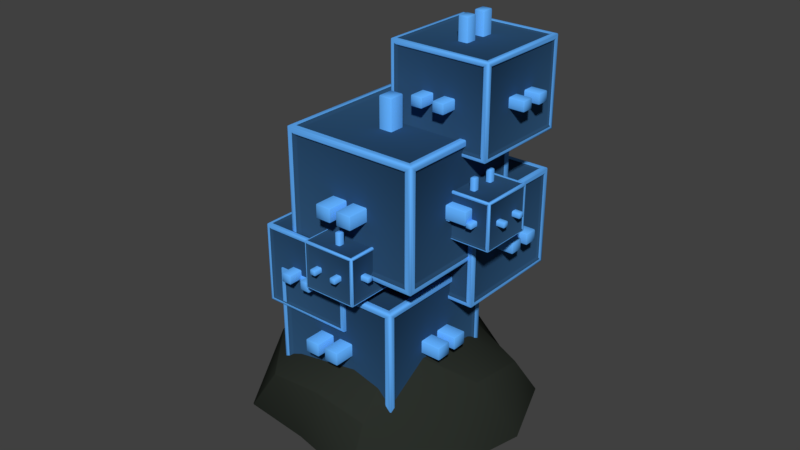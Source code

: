# Source: Silicon.blend  (saved by Blender 2.79.0; exported with 4.5.12 LTS)
import bpy
from mathutils import Matrix  # noqa: F401  (used for matrix-valued properties, if any)

bpy.ops.wm.read_factory_settings(use_empty=True)
scene = bpy.context.scene
scene.name = 'Scene'

# ---- collections
col_collection_1 = bpy.data.collections.new('Collection 1'); scene.collection.children.link(col_collection_1)

# ---- materials (node trees are filled in below, after node groups)
mat_silicon2 = bpy.data.materials.new('Silicon2')
mat_silicon2.alpha_threshold = 0.0
mat_silicon2.use_transparent_shadow = False
mat_silicon2.diffuse_color = (0.1225, 0.4387, 1.0, 1.0)
mat_silicon2.roughness = 0.5
mat_silicon = bpy.data.materials.new('Silicon')
mat_silicon.alpha_threshold = 0.0
mat_silicon.use_transparent_shadow = False
mat_silicon.diffuse_color = (0.02637, 0.08299, 0.1789, 1.0)
mat_silicon.roughness = 0.5
mat_rock = bpy.data.materials.new('Rock')
mat_rock.alpha_threshold = 0.0
mat_rock.use_transparent_shadow = False
mat_rock.diffuse_color = (0.02418, 0.02909, 0.02332, 1.0)
mat_rock.roughness = 0.5

# ---- material node trees

# ---- world
world_world = bpy.data.worlds.new('World'); scene.world = world_world
world_world.color = (0.05088, 0.05088, 0.05088)
world_world.use_sun_shadow = False
world_world.sun_shadow_jitter_overblur = 0.0
world_world.cycles.sampling_method = 'MANUAL'

# ---- meshes
me_plane_002 = bpy.data.meshes.new('Plane.002')
me_plane_002.from_pydata([(0.01103, -0.1716, 0.4229), (-0.1634, -0.1716, 0.4229), (0.01103, 0.002837, 0.4229), (-0.1634, 0.002837, 0.4229), (-0.1634, 0.0118, 0.2652), (0.01103, 0.0118, 0.2652), (-0.1634, 0.0118, 0.4152), (0.01103, 0.0118, 0.4152), (0.01999, 0.002837, 0.2652), (0.01999, -0.1716, 0.2652), (0.01999, 0.002837, 0.4152), (0.01999, -0.1716, 0.4152), (-0.1723, -0.1716, 0.2652), (-0.1723, 0.002837, 0.2652), (-0.1723, -0.1716, 0.4152), (-0.1723, 0.002837, 0.4152), (-0.1634, 0.002837, 0.2575), (-0.1634, -0.1716, 0.2575), (0.01103, 0.002837, 0.2575), (0.01103, -0.1716, 0.2575), (0.01103, -0.1805, 0.2652), (-0.1634, -0.1805, 0.2652), (0.01103, -0.1805, 0.4152), (-0.1634, -0.1805, 0.4152), (-0.02181, -0.1141, 0.3621), (0.08018, -0.1141, 0.3621), (-0.02181, -0.1141, 0.4498), (0.08018, -0.1141, 0.4498), (-0.02181, -0.1194, 0.3576), (-0.02181, -0.2214, 0.3576), (0.08018, -0.1194, 0.3576), (0.08018, -0.2214, 0.3576), (0.08542, -0.1194, 0.3621), (0.08542, -0.2214, 0.3621), (0.08542, -0.1194, 0.4498), (0.08542, -0.2214, 0.4498), (0.08018, -0.2266, 0.3621), (-0.02181, -0.2266, 0.3621), (0.08018, -0.2266, 0.4498), (-0.02181, -0.2266, 0.4498), (0.08018, -0.2214, 0.4544), (-0.02181, -0.2214, 0.4544), (0.08018, -0.1194, 0.4544), (-0.02181, -0.1194, 0.4544), (-0.02705, -0.2214, 0.3621), (-0.02705, -0.1194, 0.3621), (-0.02705, -0.2214, 0.4498), (-0.02705, -0.1194, 0.4498), (-0.1008, 0.2811, 0.4527), (0.01881, 0.2811, 0.4527), (-0.1008, 0.2811, 0.5555), (0.01881, 0.2811, 0.5555), (-0.1008, 0.275, 0.4474), (-0.1008, 0.1554, 0.4474), (0.01881, 0.275, 0.4474), (0.01881, 0.1554, 0.4474), (0.02496, 0.275, 0.4527), (0.02496, 0.1554, 0.4527), (0.02496, 0.275, 0.5555), (0.02496, 0.1554, 0.5555), (0.01881, 0.1492, 0.4527), (-0.1008, 0.1492, 0.4527), (0.01881, 0.1492, 0.5555), (-0.1008, 0.1492, 0.5555), (0.01881, 0.1554, 0.5608), (-0.1008, 0.1554, 0.5608), (0.01881, 0.275, 0.5608), (-0.1008, 0.275, 0.5608), (-0.107, 0.1554, 0.4527), (-0.107, 0.275, 0.4527), (-0.107, 0.1554, 0.5555), (-0.107, 0.275, 0.5555), (0.1496, 0.05815, 0.4561), (0.1496, -0.04267, 0.4561), (0.2504, 0.05815, 0.4561), (0.2504, -0.04267, 0.4561), (0.2504, -0.04267, 0.5517), (0.1496, -0.04267, 0.5517), (0.2504, 0.05815, 0.5517), (0.1496, 0.05815, 0.5517), (0.2556, 0.05815, 0.4605), (0.2556, -0.04267, 0.4605), (0.2556, 0.05815, 0.5472), (0.2556, -0.04267, 0.5472), (0.1444, -0.04267, 0.4605), (0.1444, 0.05815, 0.4605), (0.1444, -0.04267, 0.5472), (0.1444, 0.05815, 0.5472), (0.1496, 0.06333, 0.4605), (0.2504, 0.06333, 0.4605), (0.1496, 0.06333, 0.5472), (0.2504, 0.06333, 0.5472), (0.2504, -0.04785, 0.4605), (0.1496, -0.04785, 0.4605), (0.2504, -0.04785, 0.5472), (0.1496, -0.04785, 0.5472), (0.02014, 0.1821, 0.6144), (0.02014, -0.008998, 0.6144), (0.2113, 0.1821, 0.6144), (0.2113, -0.008998, 0.6144), (0.2113, -0.008998, 0.7957), (0.02014, -0.008998, 0.7957), (0.2113, 0.1821, 0.7957), (0.02014, 0.1821, 0.7957), (0.2211, 0.1821, 0.6229), (0.2211, -0.008998, 0.6229), (0.2211, 0.1821, 0.7872), (0.2211, -0.008998, 0.7872), (0.01032, -0.008998, 0.6229), (0.01032, 0.1821, 0.6229), (0.01032, -0.008998, 0.7872), (0.01032, 0.1821, 0.7872), (0.02014, 0.1919, 0.6229), (0.2113, 0.1919, 0.6229), (0.02014, 0.1919, 0.7872), (0.2113, 0.1919, 0.7872), (0.2113, -0.01882, 0.6229), (0.02014, -0.01882, 0.6229), (0.2113, -0.01882, 0.7872), (0.02014, -0.01882, 0.7872), (0.1604, -0.1683, 0.4055), (-0.0981, -0.1683, 0.4055), (0.1604, -0.1683, 0.6278), (-0.0981, -0.1683, 0.6278), (-0.0981, 0.1167, 0.4055), (0.1604, 0.1167, 0.4055), (-0.0981, 0.1167, 0.6278), (0.1604, 0.1167, 0.6278), (-0.1114, -0.1551, 0.4055), (-0.1114, 0.1034, 0.4055), (-0.1114, -0.1551, 0.6278), (-0.1114, 0.1034, 0.6278), (0.1737, 0.1034, 0.4055), (0.1737, -0.1551, 0.4055), (0.1737, 0.1034, 0.6278), (0.1737, -0.1551, 0.6278), (0.1604, -0.1551, 0.6392), (-0.0981, -0.1551, 0.6392), (0.1604, 0.1034, 0.6392), (-0.0981, 0.1034, 0.6392), (-0.0981, 0.1034, 0.3941), (-0.0981, -0.1551, 0.3941), (0.1604, 0.1034, 0.3941), (0.1604, -0.1551, 0.3941), (-0.04281, 0.2315, 0.2926), (-0.04281, 0.01473, 0.2926), (0.174, 0.2315, 0.2926), (0.174, 0.01473, 0.2926), (0.174, 0.01473, 0.4982), (-0.04281, 0.01473, 0.4982), (0.174, 0.2315, 0.4982), (-0.04281, 0.2315, 0.4982), (0.1851, 0.2315, 0.3021), (0.1851, 0.01473, 0.3021), (0.1851, 0.2315, 0.4886), (0.1851, 0.01473, 0.4886), (-0.05395, 0.01473, 0.3021), (-0.05395, 0.2315, 0.3021), (-0.05395, 0.01473, 0.4886), (-0.05395, 0.2315, 0.4886), (-0.04281, 0.2427, 0.3021), (0.174, 0.2427, 0.3021), (-0.04281, 0.2427, 0.4886), (0.174, 0.2427, 0.4886), (0.174, 0.003589, 0.3021), (-0.04281, 0.003589, 0.3021), (0.174, 0.003589, 0.4886), (-0.04281, 0.003589, 0.4886), (-0.1259, 0.08163, 0.09998), (-0.1259, -0.1653, 0.09998), (0.1211, 0.08163, 0.09998), (0.1211, -0.1653, 0.09998), (0.1211, -0.1653, 0.3342), (-0.1259, -0.1653, 0.3342), (0.1211, 0.08163, 0.3342), (-0.1259, 0.08163, 0.3342), (0.1338, 0.08163, 0.1109), (0.1338, -0.1653, 0.1109), (0.1338, 0.08163, 0.3233), (0.1338, -0.1653, 0.3233), (-0.1386, -0.1653, 0.1109), (-0.1386, 0.08163, 0.1109), (-0.1386, -0.1653, 0.3233), (-0.1386, 0.08163, 0.3233), (-0.1259, 0.09432, 0.1109), (0.1211, 0.09432, 0.1109), (-0.1259, 0.09432, 0.3233), (0.1211, 0.09432, 0.3233), (0.1211, -0.178, 0.1109), (-0.1259, -0.178, 0.1109), (0.1211, -0.178, 0.3233), (-0.1259, -0.178, 0.3233), (0.1268, -0.05255, 0.6941), (0.1268, 0.2257, 0.6941), (0.2541, 0.04931, 0.6941), (-0.02406, 0.04931, 0.6941), (0.2541, 0.09833, 0.6941), (-0.02406, 0.09833, 0.6941), (0.1268, 0.2257, 0.716), (0.1268, -0.05255, 0.716), (0.0778, 0.2257, 0.716), (0.0778, -0.05255, 0.716), (0.2541, 0.04931, 0.716), (-0.02406, 0.04931, 0.716), (0.1033, 0.2257, 0.6941), (0.1033, -0.05255, 0.6941), (-0.02406, 0.07479, 0.6941), (0.2541, 0.07479, 0.6941), (0.2541, 0.1238, 0.716), (-0.02406, 0.1238, 0.716), (0.2541, 0.07479, 0.716), (-0.02406, 0.07479, 0.716), (0.1523, 0.2257, 0.716), (0.1523, -0.05255, 0.716), (0.1033, -0.05255, 0.716), (0.1523, 0.2257, 0.6941), (0.1523, -0.05255, 0.6941), (0.1033, 0.2257, 0.716), (0.2541, 0.09833, 0.716), (-0.02406, 0.09833, 0.716), (-0.02406, 0.1238, 0.6941), (0.2541, 0.1238, 0.6941), (0.0778, -0.05255, 0.6941), (0.0778, 0.2257, 0.6941), (0.1681, 0.08086, 0.498), (0.1815, 0.08086, 0.498), (0.2306, 0.08086, 0.5096), (0.2306, 0.08086, 0.498), (0.1681, -0.06584, 0.5096), (0.1815, -0.06584, 0.5096), (0.1815, 0.08086, 0.5096), (0.2171, 0.08086, 0.5096), (0.2306, -0.06584, 0.5096), (0.2306, -0.06584, 0.498), (0.2727, 0.03874, 0.498), (0.2727, 0.0253, 0.498), (0.2727, -0.02371, 0.5096), (0.2727, -0.02371, 0.498), (0.126, 0.03874, 0.5096), (0.126, 0.0253, 0.5096), (0.2171, -0.06584, 0.498), (0.2171, -0.06584, 0.5096), (0.1681, -0.06584, 0.498), (0.2727, 0.0253, 0.5096), (0.2727, -0.01028, 0.5096), (0.126, -0.02371, 0.5096), (0.126, -0.02371, 0.498), (0.126, -0.01028, 0.5096), (0.1815, -0.06584, 0.498), (0.126, -0.01028, 0.498), (0.126, 0.03874, 0.498), (-0.01125, 0.1623, 0.5019), (0.02321, 0.1623, 0.5019), (0.07222, 0.1623, 0.5315), (0.07222, 0.1623, 0.5019), (-0.01125, -0.214, 0.5315), (0.02321, -0.214, 0.5315), (0.126, 0.0253, 0.498), (0.2171, 0.08086, 0.498), (0.02321, 0.1623, 0.5315), (0.03777, 0.1623, 0.5315), (0.07222, -0.214, 0.5315), (0.07222, -0.214, 0.5019), (-0.01125, -0.214, 0.5019), (0.2186, -0.0331, 0.5315), (0.2186, -0.06756, 0.5315), (0.2186, -0.0331, 0.5019), (0.2186, -0.06756, 0.5019), (0.03777, -0.214, 0.5019), (0.03777, -0.214, 0.5315), (0.2186, 0.01592, 0.5019), (0.2186, -0.01854, 0.5019), (0.2186, 0.01592, 0.5315), (0.2186, -0.01854, 0.5315), (-0.1577, -0.0331, 0.5315), (-0.1577, -0.06756, 0.5315), (-0.1577, -0.0331, 0.5019), (-0.1577, -0.06756, 0.5019), (-0.1577, 0.01592, 0.5315), (-0.1577, -0.01854, 0.5315), (-0.1577, 0.01592, 0.5019), (-0.1577, -0.01854, 0.5019), (0.02321, -0.214, 0.5019), (-0.01125, 0.1623, 0.5315), (0.03777, 0.1623, 0.5019), (0.2727, -0.01028, 0.498), (0.2727, 0.03874, 0.5096), (0.1681, 0.08086, 0.5096), (0.07499, -0.03468, 0.3829), (0.07499, 0.2809, 0.3829), (0.2227, 0.08417, 0.3829), (-0.09287, 0.08417, 0.3829), (0.2227, 0.1332, 0.3829), (-0.09287, 0.1332, 0.3829), (0.07499, 0.2809, 0.4078), (0.07499, -0.03468, 0.4078), (0.02597, 0.2809, 0.4078), (0.02597, -0.03468, 0.4078), (0.2227, 0.08417, 0.4078), (-0.09287, 0.08417, 0.4078), (0.05488, 0.2809, 0.3829), (0.05488, -0.03468, 0.3829), (-0.09287, 0.1131, 0.3829), (0.2227, 0.1131, 0.3829), (0.2227, 0.1621, 0.4078), (-0.09287, 0.1621, 0.4078), (0.2227, 0.1131, 0.4078), (-0.09287, 0.1131, 0.4078), (0.1039, 0.2809, 0.4078), (0.1039, -0.03468, 0.4078), (0.05488, -0.03468, 0.4078), (0.1039, 0.2809, 0.3829), (0.1039, -0.03468, 0.3829), (0.05488, 0.2809, 0.4078), (0.2227, 0.1332, 0.4078), (-0.09287, 0.1332, 0.4078), (-0.09287, 0.1621, 0.3829), (0.2227, 0.1621, 0.3829), (0.02597, -0.03468, 0.3829), (0.02597, 0.2809, 0.3829), (0.04624, -0.2446, 0.4002), (0.04624, -0.09613, 0.4002), (0.1028, -0.2017, 0.4002), (-0.0457, -0.2017, 0.4002), (0.1028, -0.1527, 0.4002), (-0.0457, -0.1527, 0.4002), (0.04624, -0.09613, 0.4118), (0.04624, -0.2446, 0.4118), (-0.002774, -0.09613, 0.4118), (-0.002774, -0.2446, 0.4118), (0.1028, -0.2017, 0.4118), (-0.0457, -0.2017, 0.4118), (0.01082, -0.09613, 0.4002), (0.01082, -0.2446, 0.4002), (-0.0457, -0.1881, 0.4002), (0.1028, -0.1881, 0.4002), (0.1028, -0.1391, 0.4118), (-0.0457, -0.1391, 0.4118), (0.1028, -0.1881, 0.4118), (-0.0457, -0.1881, 0.4118), (0.05984, -0.09613, 0.4118), (0.05984, -0.2446, 0.4118), (0.01082, -0.2446, 0.4118), (0.05984, -0.09613, 0.4002), (0.05984, -0.2446, 0.4002), (0.01082, -0.09613, 0.4118), (0.1028, -0.1527, 0.4118), (-0.0457, -0.1527, 0.4118), (-0.0457, -0.1391, 0.4002), (0.1028, -0.1391, 0.4002), (-0.002774, -0.2446, 0.4002), (-0.002774, -0.09613, 0.4002), (-0.02512, 0.1281, 0.4972), (-0.02512, 0.3023, 0.4972), (0.04541, 0.1827, 0.4972), (-0.1287, 0.1827, 0.4972), (0.04541, 0.2317, 0.4972), (-0.1287, 0.2317, 0.4972), (-0.02512, 0.3023, 0.5109), (-0.02512, 0.1281, 0.5109), (-0.07414, 0.3023, 0.5109), (-0.07414, 0.1281, 0.5109), (0.04541, 0.1827, 0.5109), (-0.1287, 0.1827, 0.5109), (-0.05819, 0.3023, 0.4972), (-0.05819, 0.1281, 0.4972), (-0.1287, 0.1986, 0.4972), (0.04541, 0.1986, 0.4972), (0.04541, 0.2477, 0.5109), (-0.1287, 0.2477, 0.5109), (0.04541, 0.1986, 0.5109), (-0.1287, 0.1986, 0.5109), (-0.009177, 0.3023, 0.5109), (-0.009177, 0.1281, 0.5109), (-0.05819, 0.1281, 0.5109), (-0.009177, 0.3023, 0.4972), (-0.009177, 0.1281, 0.4972), (-0.05819, 0.3023, 0.5109), (0.04541, 0.2317, 0.5109), (-0.1287, 0.2317, 0.5109), (-0.1287, 0.2477, 0.4972), (0.04541, 0.2477, 0.4972), (-0.07414, 0.1281, 0.4972), (-0.07414, 0.3023, 0.4972), (0.004967, -0.2216, 0.2029), (0.004967, 0.1379, 0.2029), (0.1767, -0.08283, 0.2029), (-0.1828, -0.08283, 0.2029), (0.1767, -0.03381, 0.2029), (-0.1828, -0.03381, 0.2029), (0.004967, 0.1379, 0.2312), (0.004967, -0.2216, 0.2312), (-0.04405, 0.1379, 0.2312), (-0.04405, -0.2216, 0.2312), (0.1767, -0.08283, 0.2312), (-0.1828, -0.08283, 0.2312), (-0.01112, 0.1379, 0.2029), (-0.01112, -0.2216, 0.2029), (-0.1828, -0.0499, 0.2029), (0.1767, -0.0499, 0.2029), (0.1767, -0.0008872, 0.2312), (-0.1828, -0.0008872, 0.2312), (0.1767, -0.0499, 0.2312), (-0.1828, -0.0499, 0.2312), (0.03789, 0.1379, 0.2312), (0.03789, -0.2216, 0.2312), (-0.01112, -0.2216, 0.2312), (0.03789, 0.1379, 0.2029), (0.03789, -0.2216, 0.2029), (-0.01112, 0.1379, 0.2312), (0.1767, -0.03381, 0.2312), (-0.1828, -0.03381, 0.2312), (-0.1828, -0.0008872, 0.2029), (0.1767, -0.0008872, 0.2029), (-0.04405, -0.2216, 0.2029), (-0.04405, 0.1379, 0.2029), (-0.06395, -0.2113, 0.3302), (-0.06395, 0.04258, 0.3302), (0.05012, -0.1205, 0.3302), (-0.2038, -0.1205, 0.3302), (0.05012, -0.07149, 0.3302), (-0.2038, -0.07149, 0.3302), (-0.06395, 0.04258, 0.3502), (-0.06395, -0.2113, 0.3502), (-0.113, 0.04258, 0.3502), (-0.113, -0.2113, 0.3502), (0.05012, -0.1205, 0.3502), (-0.2038, -0.1205, 0.3502), (-0.08971, 0.04258, 0.3302), (-0.08971, -0.2113, 0.3302), (-0.2038, -0.09725, 0.3302), (0.05012, -0.09725, 0.3302), (0.05012, -0.04824, 0.3502), (-0.2038, -0.04824, 0.3502), (0.05012, -0.09725, 0.3502), (-0.2038, -0.09725, 0.3502), (-0.0407, 0.04258, 0.3502), (-0.0407, -0.2113, 0.3502), (-0.08971, -0.2113, 0.3502), (-0.0407, 0.04258, 0.3302), (-0.0407, -0.2113, 0.3302), (-0.08971, 0.04258, 0.3502), (0.05012, -0.07149, 0.3502), (-0.2038, -0.07149, 0.3502), (-0.2038, -0.04824, 0.3302), (0.05012, -0.04824, 0.3302), (-0.113, -0.2113, 0.3302), (-0.113, 0.04258, 0.3302), (0.1041, 0.04931, 0.566), (0.1041, 0.04931, 0.8442), (0.1041, 0.09833, 0.566), (0.1041, 0.09833, 0.8442), (0.126, 0.04931, 0.566), (0.126, 0.04931, 0.8442), (0.1041, 0.07479, 0.8442), (0.1041, 0.07479, 0.566), (0.126, 0.1238, 0.566), (0.126, 0.1238, 0.8442), (0.126, 0.07479, 0.566), (0.126, 0.07479, 0.8442), (0.126, 0.09833, 0.566), (0.126, 0.09833, 0.8442), (0.1041, 0.1238, 0.8442), (0.1041, 0.1238, 0.566), (0.1936, 0.03874, 0.4304), (0.1936, 0.0253, 0.4304), (0.2051, -0.02371, 0.4304), (0.1936, -0.02371, 0.4304), (0.2051, 0.03874, 0.5771), (0.2051, 0.0253, 0.5771), (0.2051, 0.0253, 0.4304), (0.2051, -0.01028, 0.4304), (0.2051, -0.02371, 0.5771), (0.1936, -0.02371, 0.5771), (0.2051, -0.01028, 0.5771), (0.1936, -0.01028, 0.5771), (0.1936, 0.03874, 0.5771), (0.1936, 0.0253, 0.5771), (0.0453, -0.0331, 0.3285), (0.0453, -0.06756, 0.3285), (0.01567, -0.0331, 0.3285), (0.01567, -0.06756, 0.3285), (0.01567, 0.01592, 0.3285), (0.01567, -0.01854, 0.3285), (0.0453, 0.01592, 0.3285), (0.0453, -0.01854, 0.3285), (0.0453, -0.0331, 0.7048), (0.0453, -0.06756, 0.7048), (0.01567, -0.0331, 0.7048), (0.01567, -0.06756, 0.7048), (0.0453, 0.01592, 0.7048), (0.0453, -0.01854, 0.7048), (0.01567, 0.01592, 0.7048), (0.01567, -0.01854, 0.7048), (0.1936, -0.01028, 0.4304), (0.2051, 0.03874, 0.4304), (0.05251, 0.08417, 0.2376), (0.05251, 0.08417, 0.5532), (0.05251, 0.1332, 0.2376), (0.05251, 0.1332, 0.5532), (0.07736, 0.08417, 0.2376), (0.07736, 0.08417, 0.5532), (0.05251, 0.1131, 0.5532), (0.05251, 0.1131, 0.2376), (0.07736, 0.1621, 0.2376), (0.07736, 0.1621, 0.5532), (0.07736, 0.1131, 0.2376), (0.07736, 0.1131, 0.5532), (0.07736, 0.1332, 0.2376), (0.07736, 0.1332, 0.5532), (0.05251, 0.1621, 0.5532), (0.05251, 0.1621, 0.2376), (0.02268, -0.2017, 0.3318), (0.02268, -0.2017, 0.4802), (0.02268, -0.1527, 0.3318), (0.02268, -0.1527, 0.4802), (0.03438, -0.2017, 0.3318), (0.03438, -0.2017, 0.4802), (0.02268, -0.1881, 0.4802), (0.02268, -0.1881, 0.3318), (0.03438, -0.1391, 0.3318), (0.03438, -0.1391, 0.4802), (0.03438, -0.1881, 0.3318), (0.03438, -0.1881, 0.4802), (0.03438, -0.1527, 0.3318), (0.03438, -0.1527, 0.4802), (0.02268, -0.1391, 0.4802), (0.02268, -0.1391, 0.3318), (-0.04852, 0.1827, 0.417), (-0.04852, 0.1827, 0.5912), (-0.04852, 0.2317, 0.417), (-0.04852, 0.2317, 0.5912), (-0.0348, 0.1827, 0.417), (-0.0348, 0.1827, 0.5912), (-0.04852, 0.1986, 0.5912), (-0.04852, 0.1986, 0.417), (-0.0348, 0.2477, 0.417), (-0.0348, 0.2477, 0.5912), (-0.0348, 0.1986, 0.417), (-0.0348, 0.1986, 0.5912), (-0.0348, 0.2317, 0.417), (-0.0348, 0.2317, 0.5912), (-0.04852, 0.2477, 0.5912), (-0.04852, 0.2477, 0.417), (-0.01723, -0.08283, 0.03731), (-0.01723, -0.08283, 0.3969), (-0.01723, -0.03381, 0.03731), (-0.01723, -0.03381, 0.3969), (0.01108, -0.08283, 0.03731), (0.01108, -0.08283, 0.3969), (-0.01723, -0.0499, 0.3969), (-0.01723, -0.0499, 0.03731), (0.01108, -0.0008872, 0.03731), (0.01108, -0.0008872, 0.3969), (0.01108, -0.0499, 0.03731), (0.01108, -0.0499, 0.3969), (0.01108, -0.03381, 0.03731), (0.01108, -0.03381, 0.3969), (-0.01723, -0.0008872, 0.3969), (-0.01723, -0.0008872, 0.03731), (-0.08683, -0.1205, 0.2133), (-0.08683, -0.1205, 0.4672), (-0.08683, -0.07149, 0.2133), (-0.08683, -0.07149, 0.4672), (-0.06683, -0.1205, 0.2133), (-0.06683, -0.1205, 0.4672), (-0.08683, -0.09725, 0.4672), (-0.08683, -0.09725, 0.2133), (-0.06683, -0.04824, 0.2133), (-0.06683, -0.04824, 0.4672), (-0.06683, -0.09725, 0.2133), (-0.06683, -0.09725, 0.4672), (-0.06683, -0.07149, 0.2133), (-0.06683, -0.07149, 0.4672), (-0.08683, -0.04824, 0.4672), (-0.08683, -0.04824, 0.2133), (-0.1762, -0.1843, 0.4262), (0.0238, -0.1843, 0.4262), (0.0238, -0.1843, 0.2542), (-0.1762, 0.01561, 0.4262), (-0.1762, -0.1843, 0.2542), (0.0238, 0.01561, 0.4262), (0.0238, 0.01561, 0.2542), (-0.1762, 0.01561, 0.2542), (-0.02927, -0.1119, 0.4563), (-0.02927, -0.1119, 0.3557), (-0.02927, -0.2288, 0.3557), (-0.02927, -0.2288, 0.4563), (0.08765, -0.1119, 0.3557), (0.08765, -0.1119, 0.4563), (0.08765, -0.2288, 0.4563), (0.08765, -0.2288, 0.3557), (-0.1096, 0.2838, 0.5631), (-0.1096, 0.2838, 0.4451), (-0.1096, 0.1466, 0.4451), (-0.1096, 0.1466, 0.5631), (0.02757, 0.2838, 0.4451), (0.02757, 0.2838, 0.5631), (0.02757, 0.1466, 0.5631), (0.02757, 0.1466, 0.4451), (0.1422, 0.06553, 0.4542), (0.1422, -0.05005, 0.4542), (0.2578, -0.05005, 0.4542), (0.2578, 0.06553, 0.4542), (0.1422, 0.06553, 0.5536), (0.1422, -0.05005, 0.5536), (0.2578, -0.05005, 0.5536), (0.2578, 0.06553, 0.5536), (0.00615, 0.1961, 0.6109), (0.00615, -0.02299, 0.6109), (0.2252, -0.02299, 0.6109), (0.2252, 0.1961, 0.6109), (0.00615, 0.1961, 0.7993), (0.00615, -0.02299, 0.7993), (0.2252, -0.02299, 0.7993), (0.2252, 0.1961, 0.7993), (0.1793, -0.174, 0.6441), (0.1793, -0.174, 0.3893), (0.1793, 0.1223, 0.3893), (0.1793, 0.1223, 0.6441), (-0.117, -0.174, 0.3893), (-0.117, -0.174, 0.6441), (-0.117, 0.1223, 0.6441), (-0.117, 0.1223, 0.3893), (-0.05869, 0.2474, 0.2885), (-0.05869, -0.001146, 0.2885), (0.1899, -0.001146, 0.2885), (0.1899, 0.2474, 0.2885), (-0.05869, 0.2474, 0.5022), (-0.05869, -0.001146, 0.5022), (0.1899, -0.001146, 0.5022), (0.1899, 0.2474, 0.5022), (-0.144, 0.09972, 0.09534), (-0.144, -0.1834, 0.09534), (0.1392, -0.1834, 0.09534), (0.1392, 0.09972, 0.09534), (-0.144, 0.09972, 0.3388), (-0.144, -0.1834, 0.3388), (0.1392, -0.1834, 0.3388), (0.1392, 0.09972, 0.3388), (0.01836, -0.1789, 0.4262), (-0.1707, -0.1789, 0.4262), (0.01836, 0.01016, 0.4262), (-0.1707, 0.01016, 0.4262), (-0.1707, 0.01561, 0.2589), (0.01836, 0.01561, 0.2589), (-0.1707, 0.01561, 0.4215), (0.01836, 0.01561, 0.4215), (0.0238, 0.01016, 0.2589), (0.0238, -0.1789, 0.2589), (0.0238, 0.01016, 0.4215), (0.0238, -0.1789, 0.4215), (-0.1762, -0.1789, 0.2589), (-0.1762, 0.01016, 0.2589), (-0.1762, -0.1789, 0.4215), (-0.1762, 0.01016, 0.4215), (-0.1707, 0.01016, 0.2542), (-0.1707, -0.1789, 0.2542), (0.01836, 0.01016, 0.2542), (0.01836, -0.1789, 0.2542), (0.01836, -0.1843, 0.2589), (-0.1707, -0.1843, 0.2589), (0.01836, -0.1843, 0.4215), (-0.1707, -0.1843, 0.4215), (-0.02609, -0.1119, 0.3585), (0.08446, -0.1119, 0.3585), (-0.02609, -0.1119, 0.4535), (0.08446, -0.1119, 0.4535), (-0.02609, -0.1151, 0.3557), (-0.02609, -0.2256, 0.3557), (0.08446, -0.1151, 0.3557), (0.08446, -0.2256, 0.3557), (0.08765, -0.1151, 0.3585), (0.08765, -0.2256, 0.3585), (0.08765, -0.1151, 0.4535), (0.08765, -0.2256, 0.4535), (0.08446, -0.2288, 0.3585), (-0.02609, -0.2288, 0.3585), (0.08446, -0.2288, 0.4535), (-0.02609, -0.2288, 0.4535), (0.08446, -0.2256, 0.4563), (-0.02609, -0.2256, 0.4563), (0.08446, -0.1151, 0.4563), (-0.02609, -0.1151, 0.4563), (-0.02927, -0.2256, 0.3585), (-0.02927, -0.1151, 0.3585), (-0.02927, -0.2256, 0.4535), (-0.02927, -0.1151, 0.4535), (-0.1058, 0.2838, 0.4483), (0.02383, 0.2838, 0.4483), (-0.1058, 0.2838, 0.5598), (0.02383, 0.2838, 0.5598), (-0.1058, 0.28, 0.4451), (-0.1058, 0.1503, 0.4451), (0.02383, 0.28, 0.4451), (0.02383, 0.1503, 0.4451), (0.02757, 0.28, 0.4483), (0.02757, 0.1503, 0.4483), (0.02757, 0.28, 0.5598), (0.02757, 0.1503, 0.5598), (0.02383, 0.1466, 0.4483), (-0.1058, 0.1466, 0.4483), (0.02383, 0.1466, 0.5598), (-0.1058, 0.1466, 0.5598), (0.02383, 0.1503, 0.5631), (-0.1058, 0.1503, 0.5631), (0.02383, 0.28, 0.5631), (-0.1058, 0.28, 0.5631), (-0.1096, 0.1503, 0.4483), (-0.1096, 0.28, 0.4483), (-0.1096, 0.1503, 0.5598), (-0.1096, 0.28, 0.5598), (0.1453, 0.06238, 0.4542), (0.1453, -0.04691, 0.4542), (0.2546, 0.06238, 0.4542), (0.2546, -0.04691, 0.4542), (0.2546, -0.04691, 0.5536), (0.1453, -0.04691, 0.5536), (0.2546, 0.06238, 0.5536), (0.1453, 0.06238, 0.5536), (0.2578, 0.06238, 0.4569), (0.2578, -0.04691, 0.4569), (0.2578, 0.06238, 0.5509), (0.2578, -0.04691, 0.5509), (0.1422, -0.04691, 0.4569), (0.1422, 0.06238, 0.4569), (0.1422, -0.04691, 0.5509), (0.1422, 0.06238, 0.5509), (0.1453, 0.06553, 0.4569), (0.2546, 0.06553, 0.4569), (0.1453, 0.06553, 0.5509), (0.2546, 0.06553, 0.5509), (0.2546, -0.05005, 0.4569), (0.1453, -0.05005, 0.4569), (0.2546, -0.05005, 0.5509), (0.1453, -0.05005, 0.5509), (0.01211, 0.1901, 0.6109), (0.01211, -0.01703, 0.6109), (0.2193, 0.1901, 0.6109), (0.2193, -0.01703, 0.6109), (0.2193, -0.01703, 0.7993), (0.01211, -0.01703, 0.7993), (0.2193, 0.1901, 0.7993), (0.01211, 0.1901, 0.7993), (0.2252, 0.1901, 0.616), (0.2252, -0.01703, 0.616), (0.2252, 0.1901, 0.7941), (0.2252, -0.01703, 0.7941), (0.00615, -0.01703, 0.616), (0.00615, 0.1901, 0.616), (0.00615, -0.01703, 0.7941), (0.00615, 0.1901, 0.7941), (0.01211, 0.1961, 0.616), (0.2193, 0.1961, 0.616), (0.01211, 0.1961, 0.7941), (0.2193, 0.1961, 0.7941), (0.2193, -0.02299, 0.616), (0.01211, -0.02299, 0.616), (0.2193, -0.02299, 0.7941), (0.01211, -0.02299, 0.7941), (0.1712, -0.174, 0.3962), (-0.109, -0.174, 0.3962), (0.1712, -0.174, 0.6372), (-0.109, -0.174, 0.6372), (-0.109, 0.1223, 0.3962), (0.1712, 0.1223, 0.3962), (-0.109, 0.1223, 0.6372), (0.1712, 0.1223, 0.6372), (-0.117, -0.1659, 0.3962), (-0.117, 0.1143, 0.3962), (-0.117, -0.1659, 0.6372), (-0.117, 0.1143, 0.6372), (0.1793, 0.1143, 0.3962), (0.1793, -0.1659, 0.3962), (0.1793, 0.1143, 0.6372), (0.1793, -0.1659, 0.6372), (0.1712, -0.1659, 0.6441), (-0.109, -0.1659, 0.6441), (0.1712, 0.1143, 0.6441), (-0.109, 0.1143, 0.6441), (-0.109, 0.1143, 0.3893), (-0.109, -0.1659, 0.3893), (0.1712, 0.1143, 0.3893), (0.1712, -0.1659, 0.3893), (-0.05192, 0.2406, 0.2885), (-0.05192, 0.005621, 0.2885), (0.1831, 0.2406, 0.2885), (0.1831, 0.005621, 0.2885), (0.1831, 0.005621, 0.5022), (-0.05192, 0.005621, 0.5022), (0.1831, 0.2406, 0.5022), (-0.05192, 0.2406, 0.5022), (0.1899, 0.2406, 0.2943), (0.1899, 0.005621, 0.2943), (0.1899, 0.2406, 0.4964), (0.1899, 0.005621, 0.4964), (-0.05869, 0.005621, 0.2943), (-0.05869, 0.2406, 0.2943), (-0.05869, 0.005621, 0.4964), (-0.05869, 0.2406, 0.4964), (-0.05192, 0.2474, 0.2943), (0.1831, 0.2474, 0.2943), (-0.05192, 0.2474, 0.4964), (0.1831, 0.2474, 0.4964), (0.1831, -0.001146, 0.2943), (-0.05192, -0.001146, 0.2943), (0.1831, -0.001146, 0.4964), (-0.05192, -0.001146, 0.4964), (-0.1363, 0.09201, 0.09534), (-0.1363, -0.1757, 0.09534), (0.1314, 0.09201, 0.09534), (0.1314, -0.1757, 0.09534), (0.1314, -0.1757, 0.3388), (-0.1363, -0.1757, 0.3388), (0.1314, 0.09201, 0.3388), (-0.1363, 0.09201, 0.3388), (0.1392, 0.09201, 0.102), (0.1392, -0.1757, 0.102), (0.1392, 0.09201, 0.3322), (0.1392, -0.1757, 0.3322), (-0.144, -0.1757, 0.102), (-0.144, 0.09201, 0.102), (-0.144, -0.1757, 0.3322), (-0.144, 0.09201, 0.3322), (-0.1363, 0.09972, 0.102), (0.1314, 0.09972, 0.102), (-0.1363, 0.09972, 0.3322), (0.1314, 0.09972, 0.3322), (0.1314, -0.1834, 0.102), (-0.1363, -0.1834, 0.102), (0.1314, -0.1834, 0.3322), (-0.1363, -0.1834, 0.3322), (0.01448, -0.175, 0.4262), (-0.1668, -0.175, 0.4262), (0.01448, 0.006291, 0.4262), (-0.1668, 0.006291, 0.4262), (-0.1668, 0.01561, 0.2622), (0.01448, 0.01561, 0.2622), (-0.1668, 0.01561, 0.4182), (0.01448, 0.01561, 0.4182), (0.0238, 0.006291, 0.2622), (0.0238, -0.175, 0.2622), (0.0238, 0.006291, 0.4182), (0.0238, -0.175, 0.4182), (-0.1762, -0.175, 0.2622), (-0.1762, 0.006291, 0.2622), (-0.1762, -0.175, 0.4182), (-0.1762, 0.006291, 0.4182), (-0.1668, 0.006291, 0.2542), (-0.1668, -0.175, 0.2542), (0.01448, 0.006291, 0.2542), (0.01448, -0.175, 0.2542), (0.01448, -0.1843, 0.2622), (-0.1668, -0.1843, 0.2622), (0.01448, -0.1843, 0.4182), (-0.1668, -0.1843, 0.4182), (-0.02383, -0.1119, 0.3604), (0.0822, -0.1119, 0.3604), (-0.02383, -0.1119, 0.4516), (0.0822, -0.1119, 0.4516), (-0.02383, -0.1174, 0.3557), (-0.02383, -0.2234, 0.3557), (0.0822, -0.1174, 0.3557), (0.0822, -0.2234, 0.3557), (0.08765, -0.1174, 0.3604), (0.08765, -0.2234, 0.3604), (0.08765, -0.1174, 0.4516), (0.08765, -0.2234, 0.4516), (0.0822, -0.2288, 0.3604), (-0.02383, -0.2288, 0.3604), (0.0822, -0.2288, 0.4516), (-0.02383, -0.2288, 0.4516), (0.0822, -0.2234, 0.4563), (-0.02383, -0.2234, 0.4563), (0.0822, -0.1174, 0.4563), (-0.02383, -0.1174, 0.4563), (-0.02927, -0.2234, 0.3604), (-0.02927, -0.1174, 0.3604), (-0.02927, -0.2234, 0.4516), (-0.02927, -0.1174, 0.4516), (-0.1032, 0.2838, 0.4506), (0.02118, 0.2838, 0.4506), (-0.1032, 0.2838, 0.5576), (0.02118, 0.2838, 0.5576), (-0.1032, 0.2774, 0.4451), (-0.1032, 0.153, 0.4451), (0.02118, 0.2774, 0.4451), (0.02118, 0.153, 0.4451), (0.02757, 0.2774, 0.4506), (0.02757, 0.153, 0.4506), (0.02757, 0.2774, 0.5576), (0.02757, 0.153, 0.5576), (0.02118, 0.1466, 0.4506), (-0.1032, 0.1466, 0.4506), (0.02118, 0.1466, 0.5576), (-0.1032, 0.1466, 0.5576), (0.02118, 0.153, 0.5631), (-0.1032, 0.153, 0.5631), (0.02118, 0.2774, 0.5631), (-0.1032, 0.2774, 0.5631), (-0.1096, 0.153, 0.4506), (-0.1096, 0.2774, 0.4506), (-0.1096, 0.153, 0.5576), (-0.1096, 0.2774, 0.5576), (0.1476, 0.06015, 0.4542), (0.1476, -0.04467, 0.4542), (0.2524, 0.06015, 0.4542), (0.2524, -0.04467, 0.4542), (0.2524, -0.04467, 0.5536), (0.1476, -0.04467, 0.5536), (0.2524, 0.06015, 0.5536), (0.1476, 0.06015, 0.5536), (0.2578, 0.06015, 0.4588), (0.2578, -0.04467, 0.4588), (0.2578, 0.06015, 0.5489), (0.2578, -0.04467, 0.5489), (0.1422, -0.04467, 0.4588), (0.1422, 0.06015, 0.4588), (0.1422, -0.04467, 0.5489), (0.1422, 0.06015, 0.5489), (0.1476, 0.06553, 0.4588), (0.2524, 0.06553, 0.4588), (0.1476, 0.06553, 0.5489), (0.2524, 0.06553, 0.5489), (0.2524, -0.05005, 0.4588), (0.1476, -0.05005, 0.4588), (0.2524, -0.05005, 0.5489), (0.1476, -0.05005, 0.5489), (0.01636, 0.1859, 0.6109), (0.01636, -0.01278, 0.6109), (0.215, 0.1859, 0.6109), (0.215, -0.01278, 0.6109), (0.215, -0.01278, 0.7993), (0.01636, -0.01278, 0.7993), (0.215, 0.1859, 0.7993), (0.01636, 0.1859, 0.7993), (0.2252, 0.1859, 0.6196), (0.2252, -0.01278, 0.6196), (0.2252, 0.1859, 0.7905), (0.2252, -0.01278, 0.7905), (0.00615, -0.01278, 0.6196), (0.00615, 0.1859, 0.6196), (0.00615, -0.01278, 0.7905), (0.00615, 0.1859, 0.7905), (0.01636, 0.1961, 0.6196), (0.215, 0.1961, 0.6196), (0.01636, 0.1961, 0.7905), (0.215, 0.1961, 0.7905), (0.215, -0.02299, 0.6196), (0.01636, -0.02299, 0.6196), (0.215, -0.02299, 0.7905), (0.01636, -0.02299, 0.7905), (0.1655, -0.174, 0.4011), (-0.1032, -0.174, 0.4011), (0.1655, -0.174, 0.6322), (-0.1032, -0.174, 0.6322), (-0.1032, 0.1223, 0.4011), (0.1655, 0.1223, 0.4011), (-0.1032, 0.1223, 0.6322), (0.1655, 0.1223, 0.6322), (-0.117, -0.1602, 0.4011), (-0.117, 0.1085, 0.4011), (-0.117, -0.1602, 0.6322), (-0.117, 0.1085, 0.6322), (0.1793, 0.1085, 0.4011), (0.1793, -0.1602, 0.4011), (0.1793, 0.1085, 0.6322), (0.1793, -0.1602, 0.6322), (0.1655, -0.1602, 0.6441), (-0.1032, -0.1602, 0.6441), (0.1655, 0.1085, 0.6441), (-0.1032, 0.1085, 0.6441), (-0.1032, 0.1085, 0.3893), (-0.1032, -0.1602, 0.3893), (0.1655, 0.1085, 0.3893), (0.1655, -0.1602, 0.3893), (-0.04711, 0.2358, 0.2885), (-0.04711, 0.01043, 0.2885), (0.1783, 0.2358, 0.2885), (0.1783, 0.01043, 0.2885), (0.1783, 0.01043, 0.5022), (-0.04711, 0.01043, 0.5022), (0.1783, 0.2358, 0.5022), (-0.04711, 0.2358, 0.5022), (0.1899, 0.2358, 0.2984), (0.1899, 0.01043, 0.2984), (0.1899, 0.2358, 0.4923), (0.1899, 0.01043, 0.4923), (-0.05869, 0.01043, 0.2984), (-0.05869, 0.2358, 0.2984), (-0.05869, 0.01043, 0.4923), (-0.05869, 0.2358, 0.4923), (-0.04711, 0.2474, 0.2984), (0.1783, 0.2474, 0.2984), (-0.04711, 0.2474, 0.4923), (0.1783, 0.2474, 0.4923), (0.1783, -0.001146, 0.2984), (-0.04711, -0.001146, 0.2984), (0.1783, -0.001146, 0.4923), (-0.04711, -0.001146, 0.4923), (-0.1308, 0.08653, 0.09534), (-0.1308, -0.1702, 0.09534), (0.126, 0.08653, 0.09534), (0.126, -0.1702, 0.09534), (0.126, -0.1702, 0.3388), (-0.1308, -0.1702, 0.3388), (0.126, 0.08653, 0.3388), (-0.1308, 0.08653, 0.3388), (0.1392, 0.08653, 0.1067), (0.1392, -0.1702, 0.1067), (0.1392, 0.08653, 0.3275), (0.1392, -0.1702, 0.3275), (-0.144, -0.1702, 0.1067), (-0.144, 0.08653, 0.1067), (-0.144, -0.1702, 0.3275), (-0.144, 0.08653, 0.3275), (-0.1308, 0.09972, 0.1067), (0.126, 0.09972, 0.1067), (-0.1308, 0.09972, 0.3275), (0.126, 0.09972, 0.3275), (0.126, -0.1834, 0.1067), (-0.1308, -0.1834, 0.1067), (0.126, -0.1834, 0.3275), (-0.1308, -0.1834, 0.3275)], [], [(108, 109, 941, 940), (6, 4, 836, 838), (157, 159, 991, 989), (56, 57, 889, 888), (105, 107, 939, 937), (4, 5, 837, 836), (159, 158, 990, 991), (53, 55, 887, 885), (107, 106, 938, 939), (1, 3, 835, 833), (158, 156, 988, 990), (55, 54, 886, 887), (106, 104, 936, 938), (3, 2, 834, 835), (156, 157, 989, 988), (54, 52, 884, 886), (104, 105, 937, 936), (2, 0, 832, 834), (153, 155, 987, 985), (52, 53, 885, 884), (101, 103, 935, 933), (0, 1, 833, 832), (155, 154, 986, 987), (49, 51, 883, 881), (103, 102, 934, 935), (154, 152, 984, 986), (51, 50, 882, 883), (102, 100, 932, 934), (152, 153, 985, 984), (50, 48, 880, 882), (100, 101, 933, 932), (149, 151, 983, 981), (48, 49, 881, 880), (97, 99, 931, 929), (151, 150, 982, 983), (45, 47, 879, 877), (99, 98, 930, 931), (150, 148, 980, 982), (47, 46, 878, 879), (98, 96, 928, 930), (148, 149, 981, 980), (46, 44, 876, 878), (96, 97, 929, 928), (145, 147, 979, 977), (44, 45, 877, 876), (93, 95, 927, 925), (147, 146, 978, 979), (41, 43, 875, 873), (189, 188, 190, 191), (185, 184, 186, 187), (181, 180, 182, 183), (177, 176, 178, 179), (173, 172, 174, 175), (169, 168, 170, 171), (165, 164, 166, 167), (161, 160, 162, 163), (157, 156, 158, 159), (153, 152, 154, 155), (149, 148, 150, 151), (145, 144, 146, 147), (141, 140, 142, 143), (137, 136, 138, 139), (133, 132, 134, 135), (129, 128, 130, 131), (125, 124, 126, 127), (121, 120, 122, 123), (117, 116, 118, 119), (113, 112, 114, 115), (109, 108, 110, 111), (105, 104, 106, 107), (101, 100, 102, 103), (97, 96, 98, 99), (93, 92, 94, 95), (89, 88, 90, 91), (85, 84, 86, 87), (81, 80, 82, 83), (77, 76, 78, 79), (73, 72, 74, 75), (69, 68, 70, 71), (65, 64, 66, 67), (61, 60, 62, 63), (57, 56, 58, 59), (53, 52, 54, 55), (49, 48, 50, 51), (45, 44, 46, 47), (41, 40, 42, 43), (37, 36, 38, 39), (33, 32, 34, 35), (29, 28, 30, 31), (25, 24, 26, 27), (21, 20, 22, 23), (17, 16, 18, 19), (13, 12, 14, 15), (9, 8, 10, 11), (5, 4, 6, 7), (1, 0, 2, 3), (95, 94, 926, 927), (146, 144, 976, 978), (43, 42, 874, 875), (94, 92, 924, 926), (144, 145, 977, 976), (42, 40, 872, 874), (92, 93, 925, 924), (141, 143, 975, 973), (40, 41, 873, 872), (89, 91, 923, 921), (143, 142, 974, 975), (37, 39, 871, 869), (91, 90, 922, 923), (142, 140, 972, 974), (39, 38, 870, 871), (90, 88, 920, 922), (140, 141, 973, 972), (38, 36, 868, 870), (189, 191, 1023, 1021), (88, 89, 921, 920), (137, 139, 971, 969), (36, 37, 869, 868), (191, 190, 1022, 1023), (85, 87, 919, 917), (139, 138, 970, 971), (33, 35, 867, 865), (190, 188, 1020, 1022), (87, 86, 918, 919), (138, 136, 968, 970), (35, 34, 866, 867), (188, 189, 1021, 1020), (86, 84, 916, 918), (136, 137, 969, 968), (34, 32, 864, 866), (185, 187, 1019, 1017), (84, 85, 917, 916), (133, 135, 967, 965), (32, 33, 865, 864), (187, 186, 1018, 1019), (81, 83, 915, 913), (135, 134, 966, 967), (29, 31, 863, 861), (186, 184, 1016, 1018), (83, 82, 914, 915), (134, 132, 964, 966), (31, 30, 862, 863), (184, 185, 1017, 1016), (82, 80, 912, 914), (132, 133, 965, 964), (30, 28, 860, 862), (181, 183, 1015, 1013), (80, 81, 913, 912), (129, 131, 963, 961), (28, 29, 861, 860), (183, 182, 1014, 1015), (77, 79, 911, 909), (131, 130, 962, 963), (25, 27, 859, 857), (182, 180, 1012, 1014), (79, 78, 910, 911), (130, 128, 960, 962), (27, 26, 858, 859), (180, 181, 1013, 1012), (78, 76, 908, 910), (128, 129, 961, 960), (26, 24, 856, 858), (177, 179, 1011, 1009), (76, 77, 909, 908), (125, 127, 959, 957), (24, 25, 857, 856), (179, 178, 1010, 1011), (73, 75, 907, 905), (127, 126, 958, 959), (21, 23, 855, 853), (178, 176, 1008, 1010), (75, 74, 906, 907), (126, 124, 956, 958), (23, 22, 854, 855), (176, 177, 1009, 1008), (74, 72, 904, 906), (124, 125, 957, 956), (22, 20, 852, 854), (173, 175, 1007, 1005), (72, 73, 905, 904), (121, 123, 955, 953), (20, 21, 853, 852), (175, 174, 1006, 1007), (69, 71, 903, 901), (123, 122, 954, 955), (17, 19, 851, 849), (174, 172, 1004, 1006), (71, 70, 902, 903), (122, 120, 952, 954), (19, 18, 850, 851), (172, 173, 1005, 1004), (70, 68, 900, 902), (120, 121, 953, 952), (18, 16, 848, 850), (169, 171, 1003, 1001), (68, 69, 901, 900), (117, 119, 951, 949), (16, 17, 849, 848), (171, 170, 1002, 1003), (65, 67, 899, 897), (119, 118, 950, 951), (13, 15, 847, 845), (170, 168, 1000, 1002), (67, 66, 898, 899), (118, 116, 948, 950), (15, 14, 846, 847), (168, 169, 1001, 1000), (66, 64, 896, 898), (116, 117, 949, 948), (14, 12, 844, 846), (165, 167, 999, 997), (64, 65, 897, 896), (113, 115, 947, 945), (12, 13, 845, 844), (167, 166, 998, 999), (61, 63, 895, 893), (115, 114, 946, 947), (9, 11, 843, 841), (166, 164, 996, 998), (63, 62, 894, 895), (114, 112, 944, 946), (11, 10, 842, 843), (164, 165, 997, 996), (62, 60, 892, 894), (112, 113, 945, 944), (10, 8, 840, 842), (161, 163, 995, 993), (60, 61, 893, 892), (109, 111, 943, 941), (8, 9, 841, 840), (163, 162, 994, 995), (57, 59, 891, 889), (111, 110, 942, 943), (5, 7, 839, 837), (162, 160, 992, 994), (59, 58, 890, 891), (110, 108, 940, 942), (7, 6, 838, 839), (160, 161, 993, 992), (58, 56, 888, 890), (221, 220, 209, 208), (208, 209, 219, 218), (197, 219, 209, 220), (207, 206, 211, 210), (195, 203, 211, 206), (218, 219, 197, 196), (196, 197, 220, 221), (210, 211, 203, 202), (202, 203, 195, 194), (194, 207, 210, 202), (196, 221, 208, 218), (194, 195, 206, 207), (223, 222, 201, 200), (200, 201, 214, 217), (205, 214, 201, 222), (193, 192, 199, 198), (216, 213, 199, 192), (217, 214, 205, 204), (204, 205, 222, 223), (198, 199, 213, 212), (212, 213, 216, 215), (215, 193, 198, 212), (204, 223, 200, 217), (215, 216, 192, 193), (226, 232, 233, 227), (233, 232, 241, 240), (235, 234, 286, 243), (235, 257, 250, 234), (234, 250, 238, 286), (253, 261, 262, 254), (282, 256, 255, 263), (271, 270, 272, 273), (273, 279, 281, 271), (277, 275, 274, 276), (266, 276, 274, 264), (281, 279, 278, 280), (272, 278, 279, 273), (270, 280, 278, 272), (244, 247, 245, 236), (285, 249, 247, 244), (257, 239, 238, 250), (237, 285, 244, 236), (227, 233, 240, 258), (236, 245, 246, 237), (225, 224, 287, 230), (246, 245, 247, 249), (243, 239, 257, 235), (286, 238, 239, 243), (254, 284, 260, 253), (259, 256, 282, 252), (262, 261, 269, 268), (254, 262, 268, 284), (252, 251, 283, 259), (252, 282, 263, 251), (260, 269, 261, 253), (284, 268, 269, 260), (267, 277, 276, 266), (264, 274, 275, 265), (227, 258, 231, 226), (271, 281, 280, 270), (230, 229, 248, 225), (283, 255, 256, 259), (287, 228, 229, 230), (251, 263, 255, 283), (224, 242, 228, 287), (265, 275, 277, 267), (231, 241, 232, 226), (267, 266, 264, 265), (225, 248, 242, 224), (248, 229, 228, 242), (258, 240, 241, 231), (237, 246, 249, 285), (317, 316, 305, 304), (304, 305, 315, 314), (293, 315, 305, 316), (303, 302, 307, 306), (291, 299, 307, 302), (314, 315, 293, 292), (292, 293, 316, 317), (306, 307, 299, 298), (298, 299, 291, 290), (290, 303, 306, 298), (292, 317, 304, 314), (290, 291, 302, 303), (319, 318, 297, 296), (296, 297, 310, 313), (301, 310, 297, 318), (289, 288, 295, 294), (312, 309, 295, 288), (313, 310, 301, 300), (300, 301, 318, 319), (294, 295, 309, 308), (308, 309, 312, 311), (311, 289, 294, 308), (300, 319, 296, 313), (311, 312, 288, 289), (349, 348, 337, 336), (336, 337, 347, 346), (325, 347, 337, 348), (335, 334, 339, 338), (323, 331, 339, 334), (346, 347, 325, 324), (324, 325, 348, 349), (338, 339, 331, 330), (330, 331, 323, 322), (322, 335, 338, 330), (324, 349, 336, 346), (322, 323, 334, 335), (351, 350, 329, 328), (328, 329, 342, 345), (333, 342, 329, 350), (321, 320, 327, 326), (344, 341, 327, 320), (345, 342, 333, 332), (332, 333, 350, 351), (326, 327, 341, 340), (340, 341, 344, 343), (343, 321, 326, 340), (332, 351, 328, 345), (343, 344, 320, 321), (381, 380, 369, 368), (368, 369, 379, 378), (357, 379, 369, 380), (367, 366, 371, 370), (355, 363, 371, 366), (378, 379, 357, 356), (356, 357, 380, 381), (370, 371, 363, 362), (362, 363, 355, 354), (354, 367, 370, 362), (356, 381, 368, 378), (354, 355, 366, 367), (383, 382, 361, 360), (360, 361, 374, 377), (365, 374, 361, 382), (353, 352, 359, 358), (376, 373, 359, 352), (377, 374, 365, 364), (364, 365, 382, 383), (358, 359, 373, 372), (372, 373, 376, 375), (375, 353, 358, 372), (364, 383, 360, 377), (375, 376, 352, 353), (413, 412, 401, 400), (400, 401, 411, 410), (389, 411, 401, 412), (399, 398, 403, 402), (387, 395, 403, 398), (410, 411, 389, 388), (388, 389, 412, 413), (402, 403, 395, 394), (394, 395, 387, 386), (386, 399, 402, 394), (388, 413, 400, 410), (386, 387, 398, 399), (415, 414, 393, 392), (392, 393, 406, 409), (397, 406, 393, 414), (385, 384, 391, 390), (408, 405, 391, 384), (409, 406, 397, 396), (396, 397, 414, 415), (390, 391, 405, 404), (404, 405, 408, 407), (407, 385, 390, 404), (396, 415, 392, 409), (407, 408, 384, 385), (445, 444, 433, 432), (432, 433, 443, 442), (421, 443, 433, 444), (431, 430, 435, 434), (419, 427, 435, 430), (442, 443, 421, 420), (420, 421, 444, 445), (434, 435, 427, 426), (426, 427, 419, 418), (418, 431, 434, 426), (420, 445, 432, 442), (418, 419, 430, 431), (447, 446, 425, 424), (424, 425, 438, 441), (429, 438, 425, 446), (417, 416, 423, 422), (440, 437, 423, 416), (441, 438, 429, 428), (428, 429, 446, 447), (422, 423, 437, 436), (436, 437, 440, 439), (439, 417, 422, 436), (428, 447, 424, 441), (439, 440, 416, 417), (463, 462, 457, 456), (456, 457, 461, 460), (451, 461, 457, 462), (455, 454, 459, 458), (449, 453, 459, 454), (460, 461, 451, 450), (450, 451, 462, 463), (458, 459, 453, 452), (452, 453, 449, 448), (448, 455, 458, 452), (450, 463, 456, 460), (448, 449, 454, 455), (465, 464, 495, 470), (465, 477, 476, 464), (464, 476, 468, 495), (483, 482, 484, 485), (485, 491, 493, 483), (489, 487, 486, 488), (480, 488, 486, 478), (493, 491, 490, 492), (484, 490, 491, 485), (482, 492, 490, 484), (471, 474, 472, 466), (494, 475, 474, 471), (477, 469, 468, 476), (467, 494, 471, 466), (466, 472, 473, 467), (473, 472, 474, 475), (470, 469, 477, 465), (495, 468, 469, 470), (481, 489, 488, 480), (478, 486, 487, 479), (483, 493, 492, 482), (479, 487, 489, 481), (481, 480, 478, 479), (467, 473, 475, 494), (511, 510, 505, 504), (504, 505, 509, 508), (499, 509, 505, 510), (503, 502, 507, 506), (497, 501, 507, 502), (508, 509, 499, 498), (498, 499, 510, 511), (506, 507, 501, 500), (500, 501, 497, 496), (496, 503, 506, 500), (498, 511, 504, 508), (496, 497, 502, 503), (527, 526, 521, 520), (520, 521, 525, 524), (515, 525, 521, 526), (519, 518, 523, 522), (513, 517, 523, 518), (524, 525, 515, 514), (514, 515, 526, 527), (522, 523, 517, 516), (516, 517, 513, 512), (512, 519, 522, 516), (514, 527, 520, 524), (512, 513, 518, 519), (543, 542, 537, 536), (536, 537, 541, 540), (531, 541, 537, 542), (535, 534, 539, 538), (529, 533, 539, 534), (540, 541, 531, 530), (530, 531, 542, 543), (538, 539, 533, 532), (532, 533, 529, 528), (528, 535, 538, 532), (530, 543, 536, 540), (528, 529, 534, 535), (559, 558, 553, 552), (552, 553, 557, 556), (547, 557, 553, 558), (551, 550, 555, 554), (545, 549, 555, 550), (556, 557, 547, 546), (546, 547, 558, 559), (554, 555, 549, 548), (548, 549, 545, 544), (544, 551, 554, 548), (546, 559, 552, 556), (544, 545, 550, 551), (575, 574, 569, 568), (568, 569, 573, 572), (563, 573, 569, 574), (567, 566, 571, 570), (561, 565, 571, 566), (572, 573, 563, 562), (562, 563, 574, 575), (570, 571, 565, 564), (564, 565, 561, 560), (560, 567, 570, 564), (562, 575, 568, 572), (560, 561, 566, 567), (597, 592, 707, 706), (579, 583, 653, 655), (609, 610, 756, 757), (598, 597, 706, 704), (576, 579, 655, 654), (617, 620, 781, 783), (595, 598, 704, 705), (580, 576, 654, 652), (618, 617, 783, 782), (607, 603, 729, 731), (583, 580, 652, 653), (623, 618, 782, 780), (604, 607, 731, 730), (587, 586, 677, 679), (620, 623, 780, 781), (600, 604, 730, 728), (590, 587, 679, 678), (629, 625, 805, 807), (603, 600, 728, 729), (591, 590, 678, 676), (630, 629, 807, 806), (615, 611, 753, 755), (586, 591, 676, 677), (626, 630, 806, 804), (612, 615, 755, 754), (595, 594, 701, 703), (625, 626, 804, 805), (608, 612, 754, 752), (598, 595, 703, 702), (637, 633, 829, 831), (577, 578, 649, 651), (611, 608, 752, 753), (599, 598, 702, 700), (638, 637, 831, 830), (581, 577, 651, 650), (622, 621, 777, 779), (594, 599, 700, 701), (634, 638, 830, 828), (582, 581, 650, 648), (619, 622, 779, 778), (604, 600, 725, 727), (633, 634, 828, 829), (578, 582, 648, 649), (616, 619, 778, 776), (605, 604, 727, 726), (590, 591, 673, 675), (621, 616, 776, 777), (601, 605, 726, 724), (610, 614, 758, 756), (633, 632, 808, 809), (592, 595, 705, 707), (614, 613, 759, 758), (632, 635, 810, 808), (587, 590, 680, 681), (613, 609, 757, 759), (635, 634, 811, 810), (590, 589, 682, 680), (601, 602, 732, 733), (634, 633, 809, 811), (589, 584, 683, 682), (602, 606, 734, 732), (625, 624, 784, 785), (584, 587, 681, 683), (606, 605, 735, 734), (624, 627, 786, 784), (580, 583, 656, 657), (605, 601, 733, 735), (627, 626, 787, 786), (583, 582, 658, 656), (593, 594, 708, 709), (626, 625, 785, 787), (582, 578, 659, 658), (594, 595, 710, 708), (620, 617, 760, 761), (578, 580, 657, 659), (595, 592, 711, 710), (617, 616, 762, 760), (637, 638, 812, 813), (592, 593, 709, 711), (616, 621, 763, 762), (638, 639, 814, 812), (585, 586, 684, 685), (621, 620, 761, 763), (639, 636, 815, 814), (586, 587, 686, 684), (609, 608, 736, 737), (636, 637, 813, 815), (587, 584, 687, 686), (608, 611, 738, 736), (629, 630, 788, 789), (584, 585, 685, 687), (611, 610, 739, 738), (630, 631, 790, 788), (580, 578, 660, 661), (610, 609, 737, 739), (631, 628, 791, 790), (578, 577, 662, 660), (601, 600, 712, 713), (628, 629, 789, 791), (577, 576, 663, 662), (600, 603, 714, 712), (618, 623, 764, 765), (576, 580, 661, 663), (603, 602, 715, 714), (623, 622, 766, 764), (634, 635, 816, 817), (602, 601, 713, 715), (622, 619, 767, 766), (635, 639, 818, 816), (596, 593, 688, 689), (619, 618, 765, 767), (639, 638, 819, 818), (593, 592, 690, 688), (613, 614, 740, 741), (638, 634, 817, 819), (592, 597, 691, 690), (614, 615, 742, 740), (626, 627, 792, 793), (597, 596, 689, 691), (615, 612, 743, 742), (627, 631, 794, 792), (588, 585, 664, 665), (612, 613, 741, 743), (631, 630, 795, 794), (585, 584, 666, 664), (605, 606, 716, 717), (630, 626, 793, 795), (584, 589, 667, 666), (606, 607, 718, 716), (623, 620, 768, 769), (589, 588, 665, 667), (607, 604, 719, 718), (620, 621, 770, 768), (576, 577, 640, 641), (632, 633, 820, 821), (604, 605, 717, 719), (621, 622, 771, 770), (577, 581, 642, 640), (633, 637, 822, 820), (594, 593, 692, 693), (622, 623, 769, 771), (581, 579, 643, 642), (637, 636, 823, 822), (593, 596, 694, 692), (610, 611, 744, 745), (579, 576, 641, 643), (636, 632, 821, 823), (596, 599, 695, 694), (611, 615, 746, 744), (624, 625, 796, 797), (599, 594, 693, 695), (615, 614, 747, 746), (625, 629, 798, 796), (586, 585, 668, 669), (614, 610, 745, 747), (629, 628, 799, 798), (585, 588, 670, 668), (602, 603, 720, 721), (628, 624, 797, 799), (588, 591, 671, 670), (603, 607, 722, 720), (617, 618, 772, 773), (591, 586, 669, 671), (607, 606, 723, 722), (618, 619, 774, 772), (582, 583, 644, 645), (635, 632, 824, 825), (606, 602, 721, 723), (619, 616, 775, 774), (583, 579, 646, 644), (632, 636, 826, 824), (599, 596, 696, 697), (616, 617, 773, 775), (579, 581, 647, 646), (636, 639, 827, 826), (596, 597, 698, 696), (608, 609, 748, 749), (581, 582, 645, 647), (639, 635, 825, 827), (597, 598, 699, 698), (609, 613, 750, 748), (627, 624, 800, 801), (598, 599, 697, 699), (613, 612, 751, 750), (624, 628, 802, 800), (591, 588, 672, 673), (612, 608, 749, 751), (628, 631, 803, 802), (588, 589, 674, 672), (600, 601, 724, 725), (631, 627, 801, 803), (589, 590, 675, 674), (690, 691, 883, 882), (740, 742, 934, 932), (793, 792, 984, 985), (688, 690, 882, 880), (741, 740, 932, 933), (791, 789, 981, 983), (689, 688, 880, 881), (739, 737, 929, 931), (790, 791, 983, 982), (687, 685, 877, 879), (738, 739, 931, 930), (788, 790, 982, 980), (686, 687, 879, 878), (736, 738, 930, 928), (789, 788, 980, 981), (684, 686, 878, 876), (737, 736, 928, 929), (787, 785, 977, 979), (685, 684, 876, 877), (735, 733, 925, 927), (786, 787, 979, 978), (683, 681, 873, 875), (734, 735, 927, 926), (784, 786, 978, 976), (682, 683, 875, 874), (732, 734, 926, 924), (785, 784, 976, 977), (680, 682, 874, 872), (733, 732, 924, 925), (783, 781, 973, 975), (681, 680, 872, 873), (731, 729, 921, 923), (782, 783, 975, 974), (679, 677, 869, 871), (730, 731, 923, 922), (780, 782, 974, 972), (678, 679, 871, 870), (728, 730, 922, 920), (781, 780, 972, 973), (676, 678, 870, 868), (831, 829, 1021, 1023), (729, 728, 920, 921), (779, 777, 969, 971), (677, 676, 868, 869), (830, 831, 1023, 1022), (727, 725, 917, 919), (778, 779, 971, 970), (675, 673, 865, 867), (792, 794, 986, 984), (742, 743, 935, 934), (691, 689, 881, 883), (794, 795, 987, 986), (641, 640, 832, 833), (743, 741, 933, 935), (693, 692, 884, 885), (795, 793, 985, 987), (640, 642, 834, 832), (745, 744, 936, 937), (692, 694, 886, 884), (797, 796, 988, 989), (642, 643, 835, 834), (744, 746, 938, 936), (694, 695, 887, 886), (796, 798, 990, 988), (643, 641, 833, 835), (746, 747, 939, 938), (695, 693, 885, 887), (798, 799, 991, 990), (645, 644, 836, 837), (747, 745, 937, 939), (697, 696, 888, 889), (799, 797, 989, 991), (644, 646, 838, 836), (749, 748, 940, 941), (696, 698, 890, 888), (801, 800, 992, 993), (646, 647, 839, 838), (748, 750, 942, 940), (698, 699, 891, 890), (800, 802, 994, 992), (647, 645, 837, 839), (750, 751, 943, 942), (699, 697, 889, 891), (802, 803, 995, 994), (649, 648, 840, 841), (751, 749, 941, 943), (701, 700, 892, 893), (803, 801, 993, 995), (648, 650, 842, 840), (753, 752, 944, 945), (700, 702, 894, 892), (805, 804, 996, 997), (650, 651, 843, 842), (752, 754, 946, 944), (702, 703, 895, 894), (804, 806, 998, 996), (651, 649, 841, 843), (754, 755, 947, 946), (703, 701, 893, 895), (806, 807, 999, 998), (653, 652, 844, 845), (755, 753, 945, 947), (705, 704, 896, 897), (807, 805, 997, 999), (652, 654, 846, 844), (757, 756, 948, 949), (704, 706, 898, 896), (809, 808, 1000, 1001), (654, 655, 847, 846), (756, 758, 950, 948), (706, 707, 899, 898), (808, 810, 1002, 1000), (655, 653, 845, 847), (758, 759, 951, 950), (707, 705, 897, 899), (810, 811, 1003, 1002), (657, 656, 848, 849), (759, 757, 949, 951), (709, 708, 900, 901), (811, 809, 1001, 1003), (656, 658, 850, 848), (761, 760, 952, 953), (708, 710, 902, 900), (813, 812, 1004, 1005), (658, 659, 851, 850), (760, 762, 954, 952), (710, 711, 903, 902), (812, 814, 1006, 1004), (659, 657, 849, 851), (762, 763, 955, 954), (711, 709, 901, 903), (814, 815, 1007, 1006), (661, 660, 852, 853), (763, 761, 953, 955), (713, 712, 904, 905), (815, 813, 1005, 1007), (660, 662, 854, 852), (765, 764, 956, 957), (712, 714, 906, 904), (817, 816, 1008, 1009), (662, 663, 855, 854), (764, 766, 958, 956), (714, 715, 907, 906), (816, 818, 1010, 1008), (663, 661, 853, 855), (766, 767, 959, 958), (715, 713, 905, 907), (818, 819, 1011, 1010), (665, 664, 856, 857), (767, 765, 957, 959), (717, 716, 908, 909), (819, 817, 1009, 1011), (664, 666, 858, 856), (769, 768, 960, 961), (716, 718, 910, 908), (821, 820, 1012, 1013), (666, 667, 859, 858), (768, 770, 962, 960), (718, 719, 911, 910), (820, 822, 1014, 1012), (667, 665, 857, 859), (770, 771, 963, 962), (719, 717, 909, 911), (822, 823, 1015, 1014), (669, 668, 860, 861), (771, 769, 961, 963), (721, 720, 912, 913), (823, 821, 1013, 1015), (668, 670, 862, 860), (773, 772, 964, 965), (720, 722, 914, 912), (825, 824, 1016, 1017), (670, 671, 863, 862), (772, 774, 966, 964), (722, 723, 915, 914), (824, 826, 1018, 1016), (671, 669, 861, 863), (774, 775, 967, 966), (723, 721, 913, 915), (826, 827, 1019, 1018), (673, 672, 864, 865), (775, 773, 965, 967), (725, 724, 916, 917), (827, 825, 1017, 1019), (672, 674, 866, 864), (777, 776, 968, 969), (724, 726, 918, 916), (829, 828, 1020, 1021), (674, 675, 867, 866), (776, 778, 970, 968), (726, 727, 919, 918), (828, 830, 1022, 1020)])
me_plane_002.polygons.foreach_set('use_smooth', [True] * 912)
me_plane_002.polygons.foreach_set('material_index', [1, 1, 1, 1, 1, 1, 1, 1, 1, 1, 1, 1, 1, 1, 1, 1, 1, 1, 1, 1, 1, 1, 1, 1, 1, 1, 1, 1, 1, 1, 1, 1, 1, 1, 1, 1, 1, 1, 1, 1, 1, 1, 1, 1, 1, 1, 1, 1, 1, 1, 1, 1, 1, 1, 1, 1, 1, 1, 1, 1, 1, 1, 1, 1, 1, 1, 1, 1, 1, 1, 1, 1, 1, 1, 1, 1, 1, 1, 1, 1, 1, 1, 1, 1, 1, 1, 1, 1, 1, 1, 1, 1, 1, 1, 1, 1, 1, 1, 1, 1, 1, 1, 1, 1, 1, 1, 1, 1, 1, 1, 1, 1, 1, 1, 1, 1, 1, 1, 1, 1, 1, 1, 1, 1, 1, 1, 1, 1, 1, 1, 1, 1, 1, 1, 1, 1, 1, 1, 1, 1, 1, 1, 1, 1, 1, 1, 1, 1, 1, 1, 1, 1, 1, 1, 1, 1, 1, 1, 1, 1, 1, 1, 1, 1, 1, 1, 1, 1, 1, 1, 1, 1, 1, 1, 1, 1, 1, 1, 1, 1, 1, 1, 1, 1, 1, 1, 1, 1, 1, 1, 1, 1, 1, 1, 1, 1, 1, 1, 1, 1, 1, 1, 1, 1, 1, 1, 1, 1, 1, 1, 1, 1, 1, 1, 1, 1, 1, 1, 1, 1, 1, 1, 1, 1, 1, 1, 1, 1, 1, 1, 1, 1, 1, 1, 1, 1, 1, 1, 1, 1, 0, 0, 0, 0, 0, 0, 0, 0, 0, 0, 0, 0, 0, 0, 0, 0, 0, 0, 0, 0, 0, 0, 0, 0, 0, 0, 0, 0, 0, 0, 0, 0, 0, 0, 0, 0, 0, 0, 0, 0, 0, 0, 0, 0, 0, 0, 0, 0, 0, 0, 0, 0, 0, 0, 0, 0, 0, 0, 0, 0, 0, 0, 0, 0, 0, 0, 0, 0, 0, 0, 0, 0, 0, 0, 0, 0, 0, 0, 0, 0, 0, 0, 0, 0, 0, 0, 0, 0, 0, 0, 0, 0, 0, 0, 0, 0, 0, 0, 0, 0, 0, 0, 0, 0, 0, 0, 0, 0, 0, 0, 0, 0, 0, 0, 0, 0, 0, 0, 0, 0, 0, 0, 0, 0, 0, 0, 0, 0, 0, 0, 0, 0, 0, 0, 0, 0, 0, 0, 0, 0, 0, 0, 0, 0, 0, 0, 0, 0, 0, 0, 0, 0, 0, 0, 0, 0, 0, 0, 0, 0, 0, 0, 0, 0, 0, 0, 0, 0, 0, 0, 0, 0, 0, 0, 0, 0, 0, 0, 0, 0, 0, 0, 0, 0, 0, 0, 0, 0, 0, 0, 0, 0, 0, 0, 0, 0, 0, 0, 0, 0, 0, 0, 0, 0, 0, 0, 0, 0, 0, 0, 0, 0, 0, 0, 0, 0, 0, 0, 0, 0, 0, 0, 0, 0, 0, 0, 0, 0, 0, 0, 0, 0, 0, 0, 0, 0, 0, 0, 0, 0, 0, 0, 0, 0, 0, 0, 0, 0, 0, 0, 0, 0, 0, 0, 0, 0, 0, 0, 0, 0, 0, 0, 0, 0, 0, 0, 0, 0, 0, 0, 0, 0, 0, 0, 0, 0, 0, 0, 0, 0, 0, 0, 0, 0, 0, 0, 0, 0, 0, 0, 0, 0, 0, 0, 0, 0, 0, 0, 0, 0, 0, 0, 0, 0, 0, 0, 0, 0, 0, 0, 0, 0, 0, 0, 0, 0, 0, 0, 0, 0, 0, 0, 0, 0, 0, 0, 0, 0, 0, 0, 0, 0, 0, 0, 0, 0, 0, 0, 0, 0, 0, 0, 0, 0, 0, 0, 0, 0, 0, 0, 0, 0, 0, 0, 0, 0, 0, 0, 0, 0, 0, 0, 0, 0, 0, 0, 0, 0, 0, 0, 0, 0, 0, 0, 0, 0, 0, 0, 0, 0, 0, 0, 0, 0, 0, 0, 0, 0, 0, 0, 0, 0, 0, 0, 0, 0, 0, 0, 0, 0, 0, 0, 0, 0, 0, 0, 0, 0, 0, 0, 0, 0, 0, 0, 0, 0, 0, 0, 0, 0, 0, 0, 0, 0, 0, 0, 0, 0, 0, 0, 0, 0, 0, 0, 0, 0, 0, 0, 0, 0, 0, 0, 0, 0, 0, 0, 0, 0, 0, 0, 0, 0, 0, 0, 0, 0, 0, 0, 0, 0, 0, 0, 0, 0, 0, 0, 0, 0, 0, 0, 0, 0, 0, 0, 0, 0, 0, 0, 0, 0, 0, 0, 0, 0, 0, 0, 0, 0, 0, 0, 0, 0, 0, 0, 0, 0, 0, 0, 0, 0, 0, 0, 0, 0, 0, 0, 0, 0, 0, 0, 0, 0, 0, 0, 0, 0, 0, 0, 0, 0, 0, 0, 0, 0, 0, 0, 0, 0, 0, 0, 0, 0, 0, 0, 0, 0, 0, 0, 0, 0, 0, 0, 0, 0, 0, 0, 0, 0, 0, 0, 0, 0, 0, 0, 0, 0, 0, 0, 0, 0, 0, 0, 0, 0, 0, 0, 0, 0, 0, 0, 0, 0, 0, 0, 0, 0, 0, 0, 0, 0, 0, 0, 0, 0, 0, 0, 0, 0, 0, 0, 0, 0, 0, 0, 0, 0, 0, 0, 0, 0, 0, 0, 0, 0, 0, 0, 0, 0, 0, 0, 0, 0, 0, 0, 0, 0, 0, 0, 0, 0, 0, 0, 0, 0, 0, 0, 0, 0, 0, 0, 0, 0, 0, 0, 0, 0, 0, 0, 0, 0, 0, 0, 0, 0, 0, 0, 0, 0, 0, 0, 0, 0, 0, 0, 0, 0, 0, 0, 0, 0, 0, 0, 0, 0, 0, 0, 0, 0, 0, 0, 0, 0])
me_plane_002.materials.append(mat_silicon2)
me_plane_002.materials.append(mat_silicon)
me_plane_002.use_remesh_preserve_volume = False
me_plane_002.use_remesh_preserve_attributes = False
me_plane_002.use_mirror_vertex_groups = False
me_plane_002.update()
me_circle_008 = bpy.data.meshes.new('Circle.008')
me_circle_008.from_pydata([(0.08179, -0.2128, 0.1075), (-0.1808, -0.1247, 0.1212), (-0.1713, 0.1311, 0.1212), (0.1229, 0.1999, 0.1125), (0.2176, 0.004739, 0.1212), (0.01111, -0.0114, 0.2489), (0.2413, -0.08173, -0.009624), (0.1899, 0.05275, -0.009624), (0.003941, -0.2032, -0.009624), (0.1457, -0.2043, -0.009624), (-0.2413, -0.08173, -0.009624), (-0.1491, -0.2086, -0.009624), (-0.1491, 0.2019, -0.009624), (-0.2413, 0.07506, -0.009624), (0.1491, 0.2019, -0.009624), (0.0, 0.2504, -0.009624), (0.1663, -0.1408, 0.1236), (-0.06669, -0.2086, 0.1334), (-0.1555, -0.01806, 0.1309), (-0.07675, 0.1893, 0.1374), (0.1753, 0.1074, 0.1374), (0.03821, -0.093, 0.1932), (0.09568, -0.0139, 0.1932), (-0.1196, -0.08024, 0.2041), (-0.08092, 0.06167, 0.1823), (0.04121, 0.1235, 0.2158)], [], [(0, 16, 21), (1, 17, 23), (2, 18, 24), (3, 19, 25), (4, 20, 22), (22, 25, 5), (22, 20, 25), (20, 3, 25), (25, 24, 5), (25, 19, 24), (19, 2, 24), (24, 23, 5), (24, 18, 23), (18, 1, 23), (23, 21, 5), (23, 17, 21), (17, 0, 21), (21, 22, 5), (21, 16, 22), (16, 4, 22), (7, 20, 4), (7, 14, 20), (14, 3, 20), (15, 19, 3), (15, 12, 19), (12, 2, 19), (13, 18, 2), (13, 10, 18), (10, 1, 18), (11, 17, 1), (11, 8, 17), (8, 0, 17), (9, 16, 0), (9, 6, 16), (6, 4, 16), (14, 15, 3), (12, 13, 2), (10, 11, 1), (8, 9, 0), (6, 7, 4)])
me_circle_008.polygons.foreach_set('use_smooth', [True] * 40)
me_circle_008.materials.append(mat_rock)
me_circle_008.use_remesh_preserve_volume = False
me_circle_008.use_remesh_preserve_attributes = False
me_circle_008.use_mirror_vertex_groups = False
me_circle_008.update()

# ---- objects
ob_silicon = bpy.data.objects.new('Silicon', me_plane_002)
ob_catalyst_010 = bpy.data.objects.new('Catalyst.010', me_circle_008)

# ---- transforms, parenting, visibility, modifiers, constraints
ob_silicon.location = (0.0, 0.0, 0.0)
ob_silicon.lineart.crease_threshold = 0.0
_m = ob_silicon.modifiers.new('Bevel', 'BEVEL')
_m.width = 0.003
_m.width_pct = 0.003
_m.offset_type = 'WIDTH'
_m.spread = 0.0
ob_catalyst_010.location = (0.0, 0.0, 0.0)
ob_catalyst_010.rotation_euler = (0.0, -0.0, -2.078)
ob_catalyst_010.scale = (1.221, 1.07, 0.9948)
ob_catalyst_010.lineart.crease_threshold = 0.0
_m = ob_catalyst_010.modifiers.new('Bevel', 'BEVEL')
_m.width = 0.003
_m.width_pct = 0.003
_m.offset_type = 'WIDTH'
_m.spread = 0.0

# ---- collection membership
col_collection_1.objects.link(ob_silicon)
col_collection_1.objects.link(ob_catalyst_010)

# ---- scene / render settings (as saved in the file)
scene.frame_start = 1; scene.frame_end = 250; scene.frame_set(1)
scene.render.engine = 'BLENDER_EEVEE_NEXT'
scene.render.resolution_percentage = 50
scene.render.dither_intensity = 0.0
scene.cycles.use_denoising = False
scene.cycles.samples = 128
scene.cycles.sampling_pattern = 'TABULATED_SOBOL'
scene.cycles.light_sampling_threshold = 0.0
scene.cycles.use_adaptive_sampling = False
scene.cycles.use_light_tree = False
scene.cycles.blur_glossy = 0.0
scene.cycles.sample_clamp_indirect = 0.0
scene.view_settings.view_transform = 'Standard'
bpy.context.view_layer.update()

# ---- added for rendering (the .blend has no active camera and no usable light): camera, sun
cam_auto = bpy.data.cameras.new('AutoCamera')
cam_auto.lens = 50.0
cam_auto.sensor_width = 36.0
cam_auto.clip_end = 1000.0
ob_auto_camera = bpy.data.objects.new('AutoCamera', cam_auto)
scene.collection.objects.link(ob_auto_camera)
ob_auto_camera.location = (1.26442, -1.50536, 1.41458)
ob_auto_camera.rotation_euler = (1.09748, -7.21219e-08, 0.694738)
scene.camera = ob_auto_camera
light_auto_sun = bpy.data.lights.new('AutoSun', 'SUN')
light_auto_sun.energy = 3.0
light_auto_sun.angle = 0.0523599
ob_auto_sun = bpy.data.objects.new('AutoSun', light_auto_sun)
scene.collection.objects.link(ob_auto_sun)
ob_auto_sun.rotation_euler = (0.872665, 0.174533, 0.523599)
bpy.context.view_layer.update()
